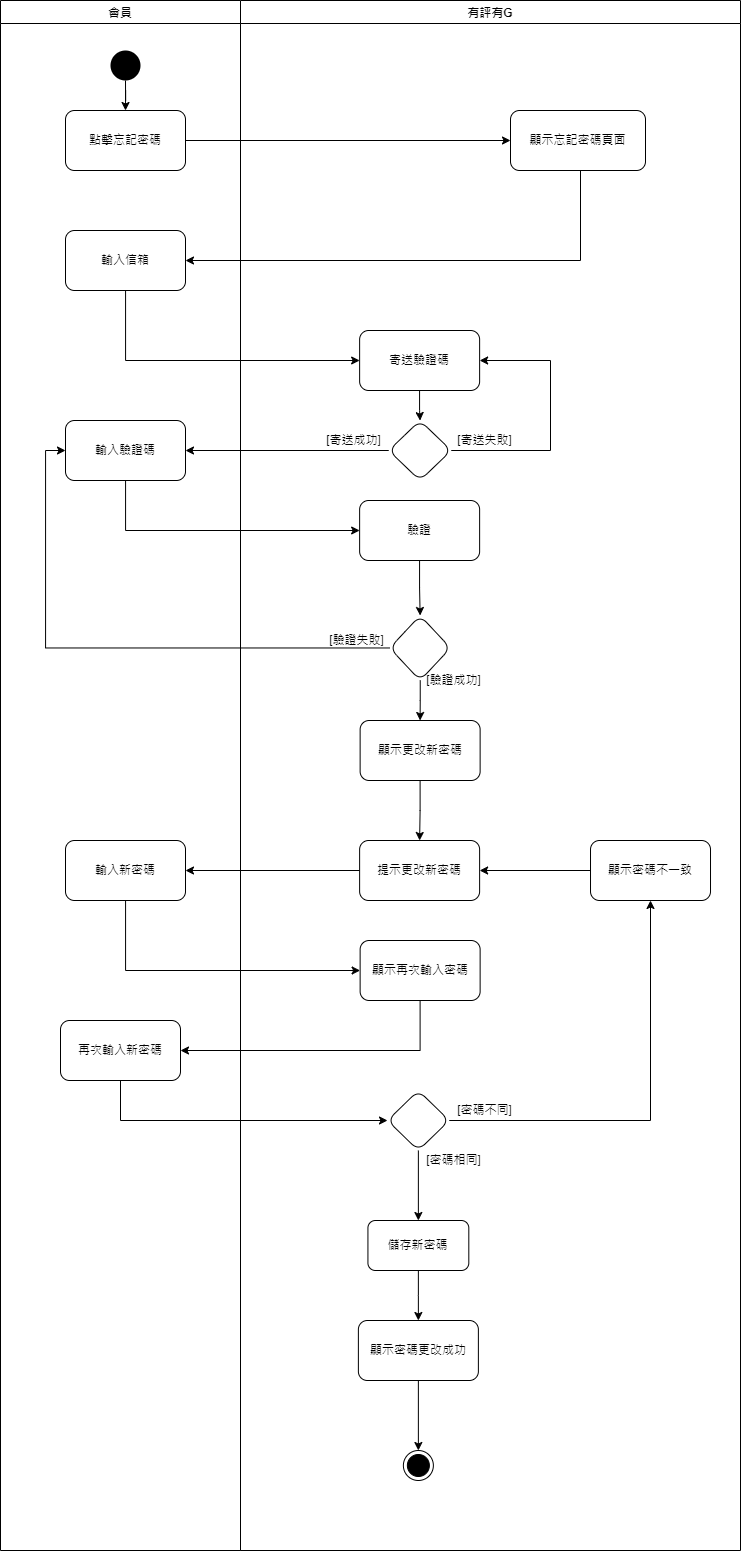

The diagram above was exported from draw.io. Its source (the exported page's mxGraphModel, read from the mxfile embedded in the PNG):
<mxGraphModel dx="1704" dy="1856" grid="1" gridSize="10" guides="1" tooltips="1" connect="1" arrows="1" fold="1" page="1" pageScale="1" pageWidth="827" pageHeight="1169" math="0" shadow="0">
  <root>
    <mxCell id="WIyWlLk6GJQsqaUBKTNV-0" />
    <mxCell id="WIyWlLk6GJQsqaUBKTNV-1" parent="WIyWlLk6GJQsqaUBKTNV-0" />
    <mxCell id="DVzJKkednSOxbRduZuMq-5" style="edgeStyle=orthogonalEdgeStyle;rounded=0;orthogonalLoop=1;jettySize=auto;html=1;entryX=0.5;entryY=0;entryDx=0;entryDy=0;" edge="1" parent="WIyWlLk6GJQsqaUBKTNV-1" source="DVzJKkednSOxbRduZuMq-0" target="DVzJKkednSOxbRduZuMq-2">
      <mxGeometry relative="1" as="geometry" />
    </mxCell>
    <mxCell id="DVzJKkednSOxbRduZuMq-0" value="" style="ellipse;fillColor=#000000;strokeColor=none;" vertex="1" parent="WIyWlLk6GJQsqaUBKTNV-1">
      <mxGeometry x="150" y="20" width="30" height="30" as="geometry" />
    </mxCell>
    <mxCell id="DVzJKkednSOxbRduZuMq-1" value="" style="ellipse;html=1;shape=endState;fillColor=#000000;strokeColor=#000000;" vertex="1" parent="WIyWlLk6GJQsqaUBKTNV-1">
      <mxGeometry x="442.87" y="1420" width="30" height="30" as="geometry" />
    </mxCell>
    <mxCell id="DVzJKkednSOxbRduZuMq-4" value="" style="edgeStyle=orthogonalEdgeStyle;rounded=0;orthogonalLoop=1;jettySize=auto;html=1;" edge="1" parent="WIyWlLk6GJQsqaUBKTNV-1" source="DVzJKkednSOxbRduZuMq-2" target="DVzJKkednSOxbRduZuMq-3">
      <mxGeometry relative="1" as="geometry" />
    </mxCell>
    <mxCell id="DVzJKkednSOxbRduZuMq-2" value="點擊忘記密碼" style="rounded=1;whiteSpace=wrap;html=1;" vertex="1" parent="WIyWlLk6GJQsqaUBKTNV-1">
      <mxGeometry x="105" y="80" width="120" height="60" as="geometry" />
    </mxCell>
    <mxCell id="DVzJKkednSOxbRduZuMq-8" style="edgeStyle=orthogonalEdgeStyle;rounded=0;orthogonalLoop=1;jettySize=auto;html=1;entryX=1;entryY=0.5;entryDx=0;entryDy=0;" edge="1" parent="WIyWlLk6GJQsqaUBKTNV-1" source="DVzJKkednSOxbRduZuMq-3" target="DVzJKkednSOxbRduZuMq-6">
      <mxGeometry relative="1" as="geometry">
        <Array as="points">
          <mxPoint x="620" y="230" />
        </Array>
      </mxGeometry>
    </mxCell>
    <mxCell id="DVzJKkednSOxbRduZuMq-3" value="顯示忘記密碼頁面" style="whiteSpace=wrap;html=1;rounded=1;" vertex="1" parent="WIyWlLk6GJQsqaUBKTNV-1">
      <mxGeometry x="550" y="80" width="135" height="60" as="geometry" />
    </mxCell>
    <mxCell id="DVzJKkednSOxbRduZuMq-10" value="" style="edgeStyle=orthogonalEdgeStyle;rounded=0;orthogonalLoop=1;jettySize=auto;html=1;" edge="1" parent="WIyWlLk6GJQsqaUBKTNV-1" source="DVzJKkednSOxbRduZuMq-6" target="DVzJKkednSOxbRduZuMq-9">
      <mxGeometry relative="1" as="geometry">
        <Array as="points">
          <mxPoint x="165" y="260" />
        </Array>
      </mxGeometry>
    </mxCell>
    <mxCell id="DVzJKkednSOxbRduZuMq-6" value="輸入信箱" style="whiteSpace=wrap;html=1;rounded=1;" vertex="1" parent="WIyWlLk6GJQsqaUBKTNV-1">
      <mxGeometry x="105" y="200" width="120" height="60" as="geometry" />
    </mxCell>
    <mxCell id="CdlZJL4TidKhMDN-VS7I-22" style="edgeStyle=orthogonalEdgeStyle;rounded=0;orthogonalLoop=1;jettySize=auto;html=1;" edge="1" parent="WIyWlLk6GJQsqaUBKTNV-1" source="DVzJKkednSOxbRduZuMq-9" target="DVzJKkednSOxbRduZuMq-11">
      <mxGeometry relative="1" as="geometry" />
    </mxCell>
    <mxCell id="DVzJKkednSOxbRduZuMq-9" value="寄送驗證碼" style="whiteSpace=wrap;html=1;rounded=1;" vertex="1" parent="WIyWlLk6GJQsqaUBKTNV-1">
      <mxGeometry x="399.13" y="300" width="120" height="60" as="geometry" />
    </mxCell>
    <mxCell id="CdlZJL4TidKhMDN-VS7I-23" style="edgeStyle=orthogonalEdgeStyle;rounded=0;orthogonalLoop=1;jettySize=auto;html=1;entryX=1;entryY=0.5;entryDx=0;entryDy=0;" edge="1" parent="WIyWlLk6GJQsqaUBKTNV-1" source="DVzJKkednSOxbRduZuMq-11" target="DVzJKkednSOxbRduZuMq-14">
      <mxGeometry relative="1" as="geometry" />
    </mxCell>
    <mxCell id="CdlZJL4TidKhMDN-VS7I-24" style="edgeStyle=orthogonalEdgeStyle;rounded=0;orthogonalLoop=1;jettySize=auto;html=1;entryX=1;entryY=0.5;entryDx=0;entryDy=0;" edge="1" parent="WIyWlLk6GJQsqaUBKTNV-1" source="DVzJKkednSOxbRduZuMq-11" target="DVzJKkednSOxbRduZuMq-9">
      <mxGeometry relative="1" as="geometry">
        <Array as="points">
          <mxPoint x="590" y="420" />
          <mxPoint x="590" y="330" />
        </Array>
      </mxGeometry>
    </mxCell>
    <mxCell id="DVzJKkednSOxbRduZuMq-11" value="" style="rhombus;whiteSpace=wrap;html=1;rounded=1;" vertex="1" parent="WIyWlLk6GJQsqaUBKTNV-1">
      <mxGeometry x="428.25" y="390" width="62.5" height="60" as="geometry" />
    </mxCell>
    <mxCell id="DVzJKkednSOxbRduZuMq-17" value="" style="edgeStyle=orthogonalEdgeStyle;rounded=0;orthogonalLoop=1;jettySize=auto;html=1;" edge="1" parent="WIyWlLk6GJQsqaUBKTNV-1" source="DVzJKkednSOxbRduZuMq-14" target="DVzJKkednSOxbRduZuMq-16">
      <mxGeometry relative="1" as="geometry">
        <Array as="points">
          <mxPoint x="165" y="450" />
        </Array>
      </mxGeometry>
    </mxCell>
    <mxCell id="DVzJKkednSOxbRduZuMq-14" value="輸入驗證碼" style="whiteSpace=wrap;html=1;rounded=1;" vertex="1" parent="WIyWlLk6GJQsqaUBKTNV-1">
      <mxGeometry x="105" y="390" width="120" height="60" as="geometry" />
    </mxCell>
    <mxCell id="CdlZJL4TidKhMDN-VS7I-27" style="edgeStyle=orthogonalEdgeStyle;rounded=0;orthogonalLoop=1;jettySize=auto;html=1;entryX=0.5;entryY=0;entryDx=0;entryDy=0;" edge="1" parent="WIyWlLk6GJQsqaUBKTNV-1" source="DVzJKkednSOxbRduZuMq-16" target="DVzJKkednSOxbRduZuMq-18">
      <mxGeometry relative="1" as="geometry" />
    </mxCell>
    <mxCell id="DVzJKkednSOxbRduZuMq-16" value="驗證" style="whiteSpace=wrap;html=1;rounded=1;" vertex="1" parent="WIyWlLk6GJQsqaUBKTNV-1">
      <mxGeometry x="399.13" y="470" width="120" height="60" as="geometry" />
    </mxCell>
    <mxCell id="DVzJKkednSOxbRduZuMq-22" value="" style="edgeStyle=orthogonalEdgeStyle;rounded=0;orthogonalLoop=1;jettySize=auto;html=1;" edge="1" parent="WIyWlLk6GJQsqaUBKTNV-1" source="DVzJKkednSOxbRduZuMq-18" target="DVzJKkednSOxbRduZuMq-21">
      <mxGeometry relative="1" as="geometry" />
    </mxCell>
    <mxCell id="CdlZJL4TidKhMDN-VS7I-28" style="edgeStyle=orthogonalEdgeStyle;rounded=0;orthogonalLoop=1;jettySize=auto;html=1;entryX=0;entryY=0.5;entryDx=0;entryDy=0;" edge="1" parent="WIyWlLk6GJQsqaUBKTNV-1" source="DVzJKkednSOxbRduZuMq-18" target="DVzJKkednSOxbRduZuMq-14">
      <mxGeometry relative="1" as="geometry" />
    </mxCell>
    <mxCell id="DVzJKkednSOxbRduZuMq-18" value="" style="rhombus;whiteSpace=wrap;html=1;rounded=1;" vertex="1" parent="WIyWlLk6GJQsqaUBKTNV-1">
      <mxGeometry x="429.25" y="585" width="60.75" height="65" as="geometry" />
    </mxCell>
    <mxCell id="CdlZJL4TidKhMDN-VS7I-32" style="edgeStyle=orthogonalEdgeStyle;rounded=0;orthogonalLoop=1;jettySize=auto;html=1;entryX=0.5;entryY=0;entryDx=0;entryDy=0;" edge="1" parent="WIyWlLk6GJQsqaUBKTNV-1" source="DVzJKkednSOxbRduZuMq-21" target="DVzJKkednSOxbRduZuMq-23">
      <mxGeometry relative="1" as="geometry" />
    </mxCell>
    <mxCell id="DVzJKkednSOxbRduZuMq-21" value="顯示更改新密碼" style="whiteSpace=wrap;html=1;rounded=1;" vertex="1" parent="WIyWlLk6GJQsqaUBKTNV-1">
      <mxGeometry x="399.63" y="690" width="120" height="60" as="geometry" />
    </mxCell>
    <mxCell id="DVzJKkednSOxbRduZuMq-27" value="" style="edgeStyle=orthogonalEdgeStyle;rounded=0;orthogonalLoop=1;jettySize=auto;html=1;" edge="1" parent="WIyWlLk6GJQsqaUBKTNV-1" source="DVzJKkednSOxbRduZuMq-23" target="DVzJKkednSOxbRduZuMq-26">
      <mxGeometry relative="1" as="geometry" />
    </mxCell>
    <mxCell id="DVzJKkednSOxbRduZuMq-23" value="提示更改新密碼" style="whiteSpace=wrap;html=1;rounded=1;" vertex="1" parent="WIyWlLk6GJQsqaUBKTNV-1">
      <mxGeometry x="399.12" y="810" width="120" height="60" as="geometry" />
    </mxCell>
    <mxCell id="DVzJKkednSOxbRduZuMq-29" value="" style="edgeStyle=orthogonalEdgeStyle;rounded=0;orthogonalLoop=1;jettySize=auto;html=1;" edge="1" parent="WIyWlLk6GJQsqaUBKTNV-1" source="DVzJKkednSOxbRduZuMq-26" target="DVzJKkednSOxbRduZuMq-28">
      <mxGeometry relative="1" as="geometry">
        <Array as="points">
          <mxPoint x="165" y="940" />
        </Array>
      </mxGeometry>
    </mxCell>
    <mxCell id="DVzJKkednSOxbRduZuMq-26" value="輸入新密碼" style="whiteSpace=wrap;html=1;rounded=1;" vertex="1" parent="WIyWlLk6GJQsqaUBKTNV-1">
      <mxGeometry x="105" y="810" width="120" height="60" as="geometry" />
    </mxCell>
    <mxCell id="fuzNzClDAAeP_TUbIYsO-2" style="edgeStyle=orthogonalEdgeStyle;rounded=0;orthogonalLoop=1;jettySize=auto;html=1;entryX=1;entryY=0.5;entryDx=0;entryDy=0;" edge="1" parent="WIyWlLk6GJQsqaUBKTNV-1" source="DVzJKkednSOxbRduZuMq-28" target="DVzJKkednSOxbRduZuMq-30">
      <mxGeometry relative="1" as="geometry">
        <Array as="points">
          <mxPoint x="460" y="1020" />
        </Array>
      </mxGeometry>
    </mxCell>
    <mxCell id="DVzJKkednSOxbRduZuMq-28" value="顯示再次輸入密碼" style="whiteSpace=wrap;html=1;rounded=1;" vertex="1" parent="WIyWlLk6GJQsqaUBKTNV-1">
      <mxGeometry x="399.63" y="910" width="120" height="60" as="geometry" />
    </mxCell>
    <mxCell id="DVzJKkednSOxbRduZuMq-34" value="" style="edgeStyle=orthogonalEdgeStyle;rounded=0;orthogonalLoop=1;jettySize=auto;html=1;" edge="1" parent="WIyWlLk6GJQsqaUBKTNV-1" source="DVzJKkednSOxbRduZuMq-30" target="DVzJKkednSOxbRduZuMq-33">
      <mxGeometry relative="1" as="geometry">
        <Array as="points">
          <mxPoint x="160" y="1090" />
        </Array>
      </mxGeometry>
    </mxCell>
    <mxCell id="DVzJKkednSOxbRduZuMq-30" value="再次輸入新密碼" style="rounded=1;whiteSpace=wrap;html=1;" vertex="1" parent="WIyWlLk6GJQsqaUBKTNV-1">
      <mxGeometry x="100" y="990" width="120" height="60" as="geometry" />
    </mxCell>
    <mxCell id="CdlZJL4TidKhMDN-VS7I-12" value="" style="edgeStyle=orthogonalEdgeStyle;rounded=0;orthogonalLoop=1;jettySize=auto;html=1;" edge="1" parent="WIyWlLk6GJQsqaUBKTNV-1" source="DVzJKkednSOxbRduZuMq-33" target="CdlZJL4TidKhMDN-VS7I-11">
      <mxGeometry relative="1" as="geometry" />
    </mxCell>
    <mxCell id="CdlZJL4TidKhMDN-VS7I-33" style="edgeStyle=orthogonalEdgeStyle;rounded=0;orthogonalLoop=1;jettySize=auto;html=1;entryX=0.5;entryY=0;entryDx=0;entryDy=0;" edge="1" parent="WIyWlLk6GJQsqaUBKTNV-1" source="DVzJKkednSOxbRduZuMq-33" target="CdlZJL4TidKhMDN-VS7I-17">
      <mxGeometry relative="1" as="geometry" />
    </mxCell>
    <mxCell id="DVzJKkednSOxbRduZuMq-33" value="" style="rhombus;whiteSpace=wrap;html=1;rounded=1;" vertex="1" parent="WIyWlLk6GJQsqaUBKTNV-1">
      <mxGeometry x="427" y="1060" width="61.75" height="60" as="geometry" />
    </mxCell>
    <mxCell id="CdlZJL4TidKhMDN-VS7I-13" style="edgeStyle=orthogonalEdgeStyle;rounded=0;orthogonalLoop=1;jettySize=auto;html=1;entryX=1;entryY=0.5;entryDx=0;entryDy=0;" edge="1" parent="WIyWlLk6GJQsqaUBKTNV-1" source="CdlZJL4TidKhMDN-VS7I-11" target="DVzJKkednSOxbRduZuMq-23">
      <mxGeometry relative="1" as="geometry" />
    </mxCell>
    <mxCell id="CdlZJL4TidKhMDN-VS7I-11" value="顯示密碼不一致" style="whiteSpace=wrap;html=1;rounded=1;" vertex="1" parent="WIyWlLk6GJQsqaUBKTNV-1">
      <mxGeometry x="630.005" y="810" width="120" height="60" as="geometry" />
    </mxCell>
    <mxCell id="CdlZJL4TidKhMDN-VS7I-14" value="[密碼不同]" style="text;html=1;align=center;verticalAlign=middle;resizable=0;points=[];autosize=1;strokeColor=none;fillColor=none;" vertex="1" parent="WIyWlLk6GJQsqaUBKTNV-1">
      <mxGeometry x="488.75" y="1070" width="70" height="20" as="geometry" />
    </mxCell>
    <mxCell id="CdlZJL4TidKhMDN-VS7I-15" value="[密碼相同]" style="text;html=1;align=center;verticalAlign=middle;resizable=0;points=[];autosize=1;strokeColor=none;fillColor=none;" vertex="1" parent="WIyWlLk6GJQsqaUBKTNV-1">
      <mxGeometry x="458" y="1120" width="70" height="20" as="geometry" />
    </mxCell>
    <mxCell id="CdlZJL4TidKhMDN-VS7I-20" value="" style="edgeStyle=orthogonalEdgeStyle;rounded=0;orthogonalLoop=1;jettySize=auto;html=1;" edge="1" parent="WIyWlLk6GJQsqaUBKTNV-1" source="CdlZJL4TidKhMDN-VS7I-17" target="CdlZJL4TidKhMDN-VS7I-19">
      <mxGeometry relative="1" as="geometry" />
    </mxCell>
    <mxCell id="CdlZJL4TidKhMDN-VS7I-17" value="儲存新密碼" style="whiteSpace=wrap;html=1;rounded=1;" vertex="1" parent="WIyWlLk6GJQsqaUBKTNV-1">
      <mxGeometry x="407.43" y="1190" width="100.88" height="50" as="geometry" />
    </mxCell>
    <mxCell id="CdlZJL4TidKhMDN-VS7I-35" style="edgeStyle=orthogonalEdgeStyle;rounded=0;orthogonalLoop=1;jettySize=auto;html=1;entryX=0.5;entryY=0;entryDx=0;entryDy=0;" edge="1" parent="WIyWlLk6GJQsqaUBKTNV-1" source="CdlZJL4TidKhMDN-VS7I-19" target="DVzJKkednSOxbRduZuMq-1">
      <mxGeometry relative="1" as="geometry" />
    </mxCell>
    <mxCell id="CdlZJL4TidKhMDN-VS7I-19" value="顯示密碼更改成功" style="whiteSpace=wrap;html=1;rounded=1;" vertex="1" parent="WIyWlLk6GJQsqaUBKTNV-1">
      <mxGeometry x="397.88" y="1290" width="120" height="60" as="geometry" />
    </mxCell>
    <mxCell id="CdlZJL4TidKhMDN-VS7I-25" value="[寄送失敗]" style="text;html=1;align=center;verticalAlign=middle;resizable=0;points=[];autosize=1;strokeColor=none;fillColor=none;" vertex="1" parent="WIyWlLk6GJQsqaUBKTNV-1">
      <mxGeometry x="488.75" y="400" width="70" height="20" as="geometry" />
    </mxCell>
    <mxCell id="CdlZJL4TidKhMDN-VS7I-26" value="[寄送成功]" style="text;html=1;align=center;verticalAlign=middle;resizable=0;points=[];autosize=1;strokeColor=none;fillColor=none;" vertex="1" parent="WIyWlLk6GJQsqaUBKTNV-1">
      <mxGeometry x="358.25" y="400" width="70" height="20" as="geometry" />
    </mxCell>
    <mxCell id="CdlZJL4TidKhMDN-VS7I-29" value="[驗證成功]" style="text;html=1;align=center;verticalAlign=middle;resizable=0;points=[];autosize=1;strokeColor=none;fillColor=none;" vertex="1" parent="WIyWlLk6GJQsqaUBKTNV-1">
      <mxGeometry x="458" y="640" width="70" height="20" as="geometry" />
    </mxCell>
    <mxCell id="CdlZJL4TidKhMDN-VS7I-30" value="[驗證失敗]" style="text;html=1;align=center;verticalAlign=middle;resizable=0;points=[];autosize=1;strokeColor=none;fillColor=none;" vertex="1" parent="WIyWlLk6GJQsqaUBKTNV-1">
      <mxGeometry x="361.25" y="600" width="70" height="20" as="geometry" />
    </mxCell>
    <mxCell id="fuzNzClDAAeP_TUbIYsO-0" value="會員" style="swimlane;" vertex="1" parent="WIyWlLk6GJQsqaUBKTNV-1">
      <mxGeometry x="40" y="-30" width="240" height="1550" as="geometry" />
    </mxCell>
    <mxCell id="fuzNzClDAAeP_TUbIYsO-1" value="有評有G" style="swimlane;" vertex="1" parent="WIyWlLk6GJQsqaUBKTNV-1">
      <mxGeometry x="280" y="-30" width="500" height="1550" as="geometry" />
    </mxCell>
  </root>
</mxGraphModel>